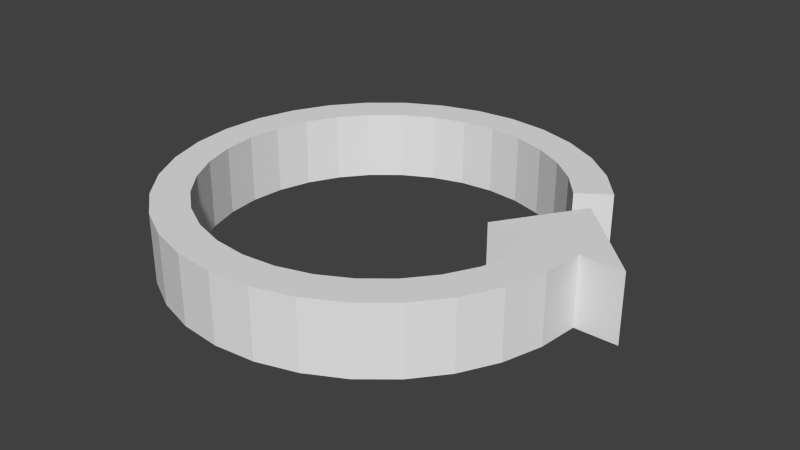 # Source: resetButton.blend  (saved by Blender 2.68.0; exported with 4.5.12 LTS)
import bpy
from mathutils import Matrix  # noqa: F401  (used for matrix-valued properties, if any)

bpy.ops.wm.read_factory_settings(use_empty=True)
scene = bpy.context.scene
scene.name = 'Scene'

# ---- collections
col_collection_1 = bpy.data.collections.new('Collection 1'); scene.collection.children.link(col_collection_1)

# ---- world
world_world = bpy.data.worlds.new('World'); scene.world = world_world
world_world.color = (0.05088, 0.05088, 0.05088)
world_world.use_sun_shadow = False
world_world.sun_shadow_jitter_overblur = 0.0
world_world.cycles.sampling_method = 'MANUAL'
world_world.cycles.sample_map_resolution = 256

# ---- meshes
me_circle_002 = bpy.data.meshes.new('Circle.002')
me_circle_002.from_pydata([(0.0, 1.0, 0.0), (-0.1951, 0.9808, 0.0), (-0.3827, 0.9239, 0.0), (-0.5556, 0.8315, 0.0), (-0.7071, 0.7071, 0.0), (-0.8315, 0.5556, 0.0), (-0.9239, 0.3827, 0.0), (-0.9808, 0.1951, 0.0), (-1.0, 7.55e-08, 0.0), (-0.9808, -0.1951, 0.0), (-0.9239, -0.3827, 0.0), (-0.8315, -0.5556, 0.0), (-0.7071, -0.7071, 0.0), (-0.5556, -0.8315, 0.0), (-0.3827, -0.9239, 0.0), (-0.1951, -0.9808, 0.0), (3.258e-07, -1.0, 0.0), (0.1951, -0.9808, 0.0), (0.3827, -0.9239, 0.0), (0.5556, -0.8315, 0.0), (0.7071, -0.7071, 0.0), (0.8315, -0.5556, 0.0), (0.9239, -0.3827, 0.0), (0.9808, -0.1951, 0.0), (1.0, 9.656e-07, 0.0), (0.9926, 0.4636, -0.0003257), (0.9926, 0.4636, 0.3997), (0.8315, 0.5556, 0.0), (0.7071, 0.7071, 0.0), (0.5556, 0.8315, 0.0), (0.3827, 0.9239, 0.0), (0.1951, 0.9808, 0.0), (2.486e-08, 1.209, 0.0), (-0.2359, 1.186, 0.0), (-0.4628, 1.117, 0.0), (-0.6719, 1.006, 0.0), (-0.8552, 0.8552, 0.0), (-1.006, 0.6719, 0.0), (-1.117, 0.4628, 0.0), (-1.186, 0.2359, 0.0), (-1.209, 3.163e-08, 0.0), (-1.186, -0.2359, 0.0), (-1.117, -0.4628, 0.0), (-1.006, -0.6719, 0.0), (-0.8552, -0.8552, 0.0), (-0.6719, -1.006, 0.0), (-0.4628, -1.117, 0.0), (-0.2359, -1.186, 0.0), (4.189e-07, -1.209, 0.0), (0.2359, -1.186, 0.0), (0.4628, -1.117, 0.0), (0.6719, -1.006, 0.0), (0.8552, -0.8552, 0.0), (1.006, -0.6719, 0.0), (1.117, -0.4628, 0.0), (1.186, -0.2359, 0.0), (1.209, 1.108e-06, 0.0), (1.105, 1.037e-06, 0.4), (1.105, 1.037e-06, 0.0), (1.006, 0.6719, 0.0), (0.8552, 0.8552, 0.0), (0.6719, 1.006, 0.0), (0.4628, 1.117, 0.0), (0.2359, 1.186, 0.0), (0.0, 1.0, 0.4), (-0.1951, 0.9808, 0.4), (-0.3827, 0.9239, 0.4), (-0.5556, 0.8315, 0.4), (-0.7071, 0.7071, 0.4), (-0.8315, 0.5556, 0.4), (-0.9239, 0.3827, 0.4), (-0.9808, 0.1951, 0.4), (-1.0, 7.55e-08, 0.4), (-0.9808, -0.1951, 0.4), (-0.9239, -0.3827, 0.4), (-0.8315, -0.5556, 0.4), (-0.7071, -0.7071, 0.4), (-0.5556, -0.8315, 0.4), (-0.3827, -0.9239, 0.4), (-0.1951, -0.9808, 0.4), (3.258e-07, -1.0, 0.4), (0.1951, -0.9808, 0.4), (0.3827, -0.9239, 0.4), (0.5556, -0.8315, 0.4), (0.7071, -0.7071, 0.4), (0.8315, -0.5556, 0.4), (0.9239, -0.3827, 0.4), (0.9808, -0.1951, 0.4), (1.0, 9.656e-07, 0.4), (1.456, 1.108e-06, 0.4), (1.456, 1.108e-06, 0.0), (0.8315, 0.5556, 0.4), (0.7071, 0.7071, 0.4), (0.5556, 0.8315, 0.4), (0.3827, 0.9239, 0.4), (0.1951, 0.9808, 0.4), (2.486e-08, 1.209, 0.4), (-0.2359, 1.186, 0.4), (-0.4628, 1.117, 0.4), (-0.6719, 1.006, 0.4), (-0.8552, 0.8552, 0.4), (-1.006, 0.6719, 0.4), (-1.117, 0.4628, 0.4), (-1.186, 0.2359, 0.4), (-1.209, 3.163e-08, 0.4), (-1.186, -0.2359, 0.4), (-1.117, -0.4628, 0.4), (-1.006, -0.6719, 0.4), (-0.8552, -0.8552, 0.4), (-0.6719, -1.006, 0.4), (-0.4628, -1.117, 0.4), (-0.2359, -1.186, 0.4), (4.189e-07, -1.209, 0.4), (0.2359, -1.186, 0.4), (0.4628, -1.117, 0.4), (0.6719, -1.006, 0.4), (0.8552, -0.8552, 0.4), (1.006, -0.6719, 0.4), (1.117, -0.4628, 0.4), (1.186, -0.2359, 0.4), (1.209, 1.108e-06, 0.4), (0.6862, 9.656e-07, 0.4), (0.6862, 9.656e-07, 0.0), (1.006, 0.6719, 0.4), (0.8552, 0.8552, 0.4), (0.6719, 1.006, 0.4), (0.4628, 1.117, 0.4), (0.2359, 1.186, 0.4)], [], [(2, 3, 4, 5, 6, 7, 8, 40, 39, 38, 37, 36, 35, 34, 33, 32, 0, 1), (10, 11, 12, 13, 14, 15, 16, 48, 47, 46, 45, 44, 43, 42, 41, 40, 8, 9), (18, 19, 20, 21, 22, 23, 24, 58, 56, 55, 54, 53, 52, 51, 50, 49, 48, 16, 17), (25, 58, 24, 122), (66, 65, 64, 96, 97, 98, 99, 100, 101, 102, 103, 104, 72, 71, 70, 69, 68, 67), (74, 73, 72, 104, 105, 106, 107, 108, 109, 110, 111, 112, 80, 79, 78, 77, 76, 75), (82, 81, 80, 112, 113, 114, 115, 116, 117, 118, 119, 120, 57, 88, 87, 86, 85, 84, 83), (58, 25, 90, 56), (26, 57, 120, 89), (9, 8, 72, 73), (53, 54, 118, 117), (37, 38, 102, 101), (22, 21, 85, 86), (6, 5, 69, 70), (50, 51, 115, 114), (34, 35, 99, 98), (19, 18, 82, 83), (63, 32, 96, 127), (3, 2, 66, 67), (47, 48, 112, 111), (0, 31, 95, 64), (16, 15, 79, 80), (60, 61, 125, 124), (44, 45, 109, 108), (29, 28, 92, 93), (13, 12, 76, 77), (57, 26, 121, 88), (41, 42, 106, 105), (90, 25, 26, 89), (10, 9, 73, 74), (54, 55, 119, 118), (38, 39, 103, 102), (23, 22, 86, 87), (7, 6, 70, 71), (51, 52, 116, 115), (35, 36, 100, 99), (20, 19, 83, 84), (4, 3, 67, 68), (48, 49, 113, 112), (32, 33, 97, 96), (17, 16, 80, 81), (61, 62, 126, 125), (1, 0, 64, 65), (45, 46, 110, 109), (30, 29, 93, 94), (14, 13, 77, 78), (25, 122, 121, 26), (42, 43, 107, 106), (120, 56, 90, 89), (11, 10, 74, 75), (55, 56, 120, 119), (39, 40, 104, 103), (24, 23, 87, 88), (8, 7, 71, 72), (52, 53, 117, 116), (36, 37, 101, 100), (21, 20, 84, 85), (5, 4, 68, 69), (49, 50, 114, 113), (33, 34, 98, 97), (18, 17, 81, 82), (62, 63, 127, 126), (2, 1, 65, 66), (46, 47, 111, 110), (31, 30, 94, 95), (15, 14, 78, 79), (59, 60, 124, 123), (43, 44, 108, 107), (28, 27, 91, 92), (12, 11, 75, 76), (24, 88, 121, 122), (40, 41, 105, 104), (92, 91, 123, 124, 125, 126, 127, 96, 64, 95, 94, 93), (91, 27, 59, 123), (28, 29, 30, 31, 0, 32, 63, 62, 61, 60, 59, 27)])
me_circle_002.use_remesh_preserve_volume = False
me_circle_002.use_remesh_preserve_attributes = False
me_circle_002.use_mirror_vertex_groups = False
me_circle_002.update()

# ---- objects
ob_circle = bpy.data.objects.new('Circle', me_circle_002)

# ---- transforms, parenting, visibility, modifiers, constraints
ob_circle.location = (0.0, 0.0, 0.0)
ob_circle.lineart.crease_threshold = 0.0

# ---- collection membership
col_collection_1.objects.link(ob_circle)

# ---- scene / render settings (as saved in the file)
scene.frame_start = 1; scene.frame_end = 250; scene.frame_set(1)
scene.render.engine = 'BLENDER_EEVEE_NEXT'
scene.render.image_settings.color_mode = 'RGB'
scene.render.image_settings.compression = 90
scene.render.resolution_percentage = 50
scene.render.dither_intensity = 0.0
scene.cycles.use_denoising = False
scene.cycles.samples = 10
scene.cycles.sampling_pattern = 'TABULATED_SOBOL'
scene.cycles.light_sampling_threshold = 0.0
scene.cycles.use_adaptive_sampling = False
scene.cycles.use_light_tree = False
scene.cycles.blur_glossy = 0.0
scene.cycles.volume_bounces = 1
scene.cycles.pixel_filter_type = 'GAUSSIAN'
scene.cycles.sample_clamp_indirect = 0.0
scene.view_settings.view_transform = 'Standard'
bpy.context.view_layer.update()

# ---- added for rendering (the .blend has no active camera and no usable light): camera, sun
cam_auto = bpy.data.cameras.new('AutoCamera')
cam_auto.lens = 50.0
cam_auto.sensor_width = 36.0
cam_auto.clip_end = 1000.0
ob_auto_camera = bpy.data.objects.new('AutoCamera', cam_auto)
scene.collection.objects.link(ob_auto_camera)
ob_auto_camera.location = (3.47439, -4.0211, 2.88057)
ob_auto_camera.rotation_euler = (1.09748, -7.21219e-08, 0.694738)
scene.camera = ob_auto_camera
light_auto_sun = bpy.data.lights.new('AutoSun', 'SUN')
light_auto_sun.energy = 3.0
light_auto_sun.angle = 0.0523599
ob_auto_sun = bpy.data.objects.new('AutoSun', light_auto_sun)
scene.collection.objects.link(ob_auto_sun)
ob_auto_sun.rotation_euler = (0.872665, 0.174533, 0.523599)
bpy.context.view_layer.update()
